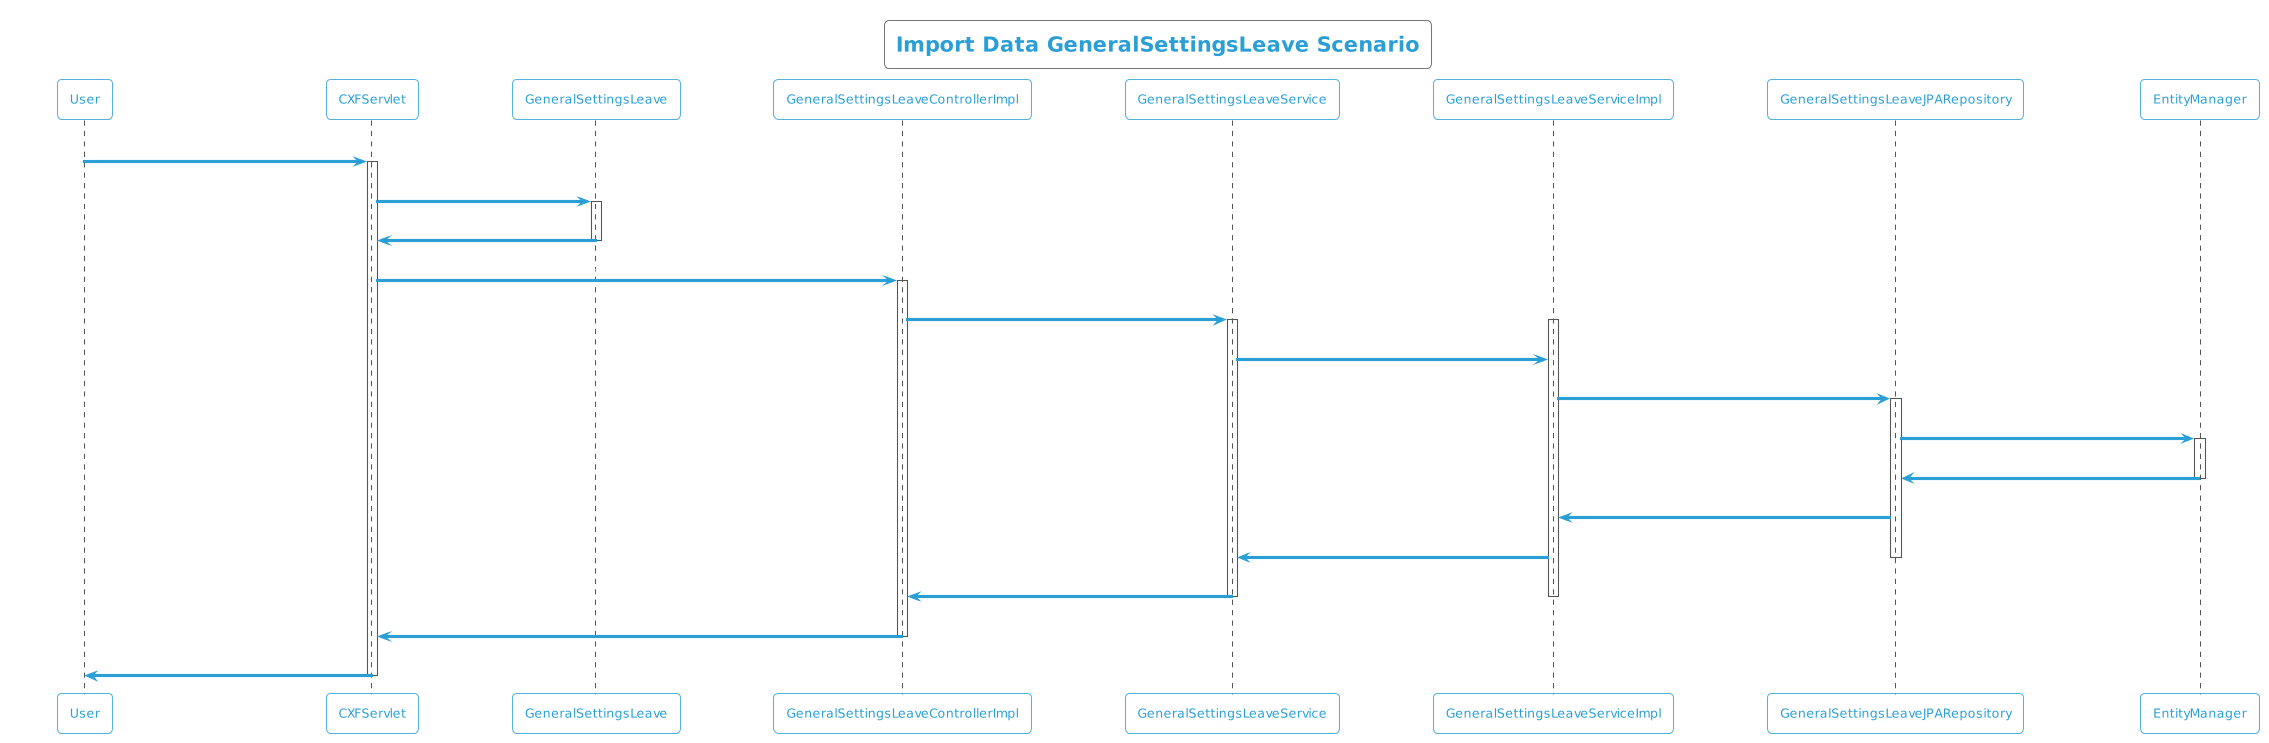

The diagram above was rendered by PlantUML. Its source (embedded in the PNG):
@startuml
!theme cyborg-outline
title Import Data GeneralSettingsLeave Scenario
participant User
User -> CXFServlet: POST, GeneralSettingsLeave
activate CXFServlet
CXFServlet -> GeneralSettingsLeave: << importData >>
activate GeneralSettingsLeave
GeneralSettingsLeave -> CXFServlet: << instance >>
deactivate GeneralSettingsLeave
CXFServlet -> GeneralSettingsLeaveControllerImpl: importData(:GeneralSettingsLeave)
activate GeneralSettingsLeaveControllerImpl
GeneralSettingsLeaveControllerImpl -> GeneralSettingsLeaveService: importData(:GeneralSettingsLeave)
activate GeneralSettingsLeaveService
activate GeneralSettingsLeaveServiceImpl
GeneralSettingsLeaveService -> GeneralSettingsLeaveServiceImpl: importData(:GeneralSettingsLeave)
GeneralSettingsLeaveServiceImpl -> GeneralSettingsLeaveJPARepository: saveAll(:GeneralSettingsLeave)
activate GeneralSettingsLeaveJPARepository
GeneralSettingsLeaveJPARepository -> EntityManager: save(:GeneralSettingsLeave)
activate EntityManager
EntityManager -> GeneralSettingsLeaveJPARepository: << persisted GeneralSettingsLeave >>
deactivate EntityManager
GeneralSettingsLeaveJPARepository -> GeneralSettingsLeaveServiceImpl: << persisted GeneralSettingsLeave >>
GeneralSettingsLeaveServiceImpl -> GeneralSettingsLeaveService: << persisted GeneralSettingsLeave >>
deactivate GeneralSettingsLeaveJPARepository
GeneralSettingsLeaveService -> GeneralSettingsLeaveControllerImpl: << persisted GeneralSettingsLeave >>
deactivate GeneralSettingsLeaveServiceImpl
deactivate GeneralSettingsLeaveService
GeneralSettingsLeaveControllerImpl -> CXFServlet: << persisted GeneralSettingsLeave >>
deactivate GeneralSettingsLeaveControllerImpl
CXFServlet -> User: marshalled GeneralSettingsLeave XML
deactivate CXFServlet
@enduml